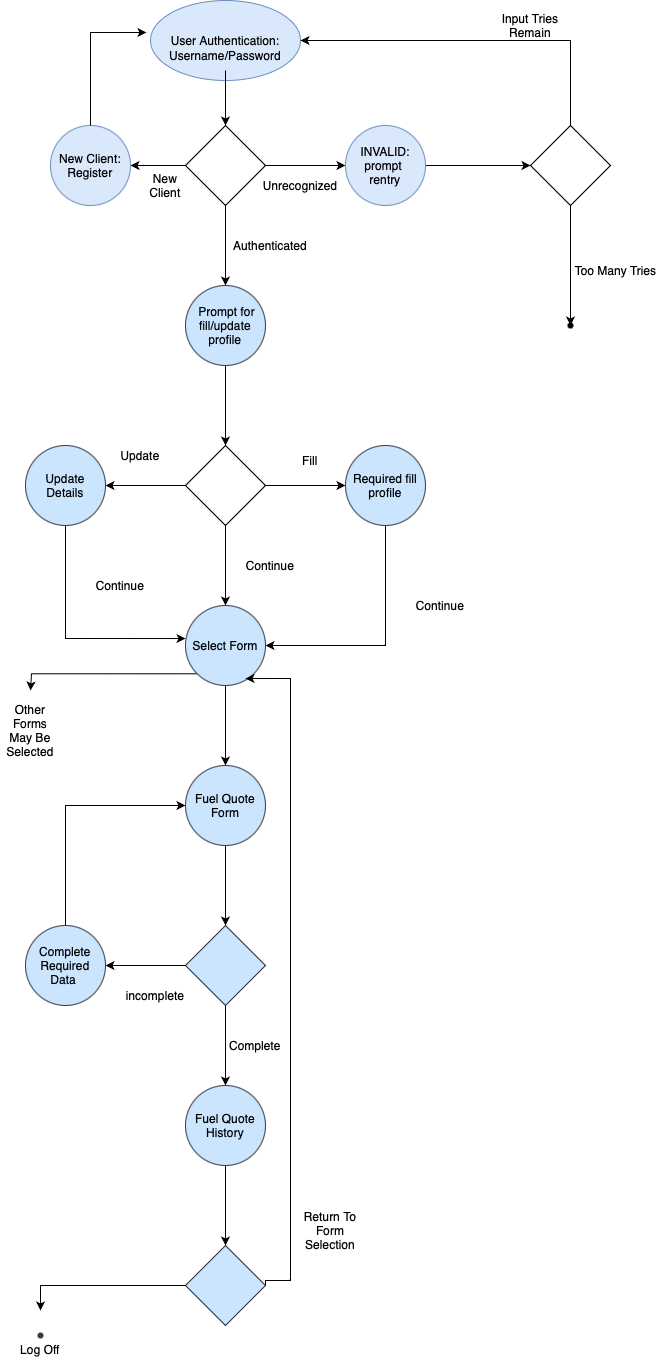

The diagram above was exported from draw.io. Its source (the exported page's mxGraphModel, read from the mxfile embedded in the PNG):
<mxGraphModel dx="838" dy="642" grid="1" gridSize="10" guides="1" tooltips="1" connect="1" arrows="1" fold="1" page="1" pageScale="1" pageWidth="850" pageHeight="1100" math="0" shadow="0">
  <root>
    <mxCell id="0" />
    <mxCell id="1" parent="0" />
    <mxCell id="0655n0p7Hk4NykFqZ8Os-1" value="User Authentication:" style="ellipse;whiteSpace=wrap;html=1;fillColor=#dae8fc;strokeColor=#6c8ebf;" vertex="1" parent="1">
      <mxGeometry x="350" y="290" width="150" height="80" as="geometry" />
    </mxCell>
    <mxCell id="0655n0p7Hk4NykFqZ8Os-11" value="" style="edgeStyle=orthogonalEdgeStyle;rounded=0;orthogonalLoop=1;jettySize=auto;html=1;" edge="1" parent="1" source="0655n0p7Hk4NykFqZ8Os-3" target="0655n0p7Hk4NykFqZ8Os-10">
      <mxGeometry relative="1" as="geometry" />
    </mxCell>
    <mxCell id="0655n0p7Hk4NykFqZ8Os-3" value="Username/Password" style="text;html=1;strokeColor=none;fillColor=none;align=center;verticalAlign=middle;whiteSpace=wrap;rounded=0;" vertex="1" parent="1">
      <mxGeometry x="395" y="330" width="60" height="30" as="geometry" />
    </mxCell>
    <mxCell id="0655n0p7Hk4NykFqZ8Os-13" value="" style="edgeStyle=orthogonalEdgeStyle;rounded=0;orthogonalLoop=1;jettySize=auto;html=1;" edge="1" parent="1" source="0655n0p7Hk4NykFqZ8Os-10" target="0655n0p7Hk4NykFqZ8Os-12">
      <mxGeometry relative="1" as="geometry" />
    </mxCell>
    <mxCell id="0655n0p7Hk4NykFqZ8Os-17" value="" style="edgeStyle=orthogonalEdgeStyle;rounded=0;orthogonalLoop=1;jettySize=auto;html=1;" edge="1" parent="1" source="0655n0p7Hk4NykFqZ8Os-10" target="0655n0p7Hk4NykFqZ8Os-16">
      <mxGeometry relative="1" as="geometry" />
    </mxCell>
    <mxCell id="0655n0p7Hk4NykFqZ8Os-25" value="" style="edgeStyle=orthogonalEdgeStyle;rounded=0;orthogonalLoop=1;jettySize=auto;html=1;" edge="1" parent="1" source="0655n0p7Hk4NykFqZ8Os-10" target="0655n0p7Hk4NykFqZ8Os-24">
      <mxGeometry relative="1" as="geometry" />
    </mxCell>
    <mxCell id="0655n0p7Hk4NykFqZ8Os-10" value="" style="rhombus;whiteSpace=wrap;html=1;" vertex="1" parent="1">
      <mxGeometry x="385" y="415" width="80" height="80" as="geometry" />
    </mxCell>
    <mxCell id="0655n0p7Hk4NykFqZ8Os-27" value="" style="edgeStyle=orthogonalEdgeStyle;rounded=0;orthogonalLoop=1;jettySize=auto;html=1;" edge="1" parent="1" source="0655n0p7Hk4NykFqZ8Os-12" target="0655n0p7Hk4NykFqZ8Os-26">
      <mxGeometry relative="1" as="geometry" />
    </mxCell>
    <mxCell id="0655n0p7Hk4NykFqZ8Os-12" value="INVALID:&lt;br&gt;prompt&amp;nbsp;&lt;br&gt;rentry" style="ellipse;whiteSpace=wrap;html=1;fillColor=#dae8fc;strokeColor=#6c8ebf;" vertex="1" parent="1">
      <mxGeometry x="545" y="415" width="80" height="80" as="geometry" />
    </mxCell>
    <mxCell id="0655n0p7Hk4NykFqZ8Os-16" value="New Client:&lt;br&gt;Register" style="ellipse;whiteSpace=wrap;html=1;fillColor=#dae8fc;strokeColor=#6c8ebf;" vertex="1" parent="1">
      <mxGeometry x="250" y="415" width="80" height="80" as="geometry" />
    </mxCell>
    <mxCell id="0655n0p7Hk4NykFqZ8Os-21" style="edgeStyle=orthogonalEdgeStyle;rounded=0;orthogonalLoop=1;jettySize=auto;html=1;entryX=-0.027;entryY=0.4;entryDx=0;entryDy=0;entryPerimeter=0;" edge="1" parent="1" source="0655n0p7Hk4NykFqZ8Os-16" target="0655n0p7Hk4NykFqZ8Os-1">
      <mxGeometry relative="1" as="geometry">
        <Array as="points">
          <mxPoint x="290" y="322" />
        </Array>
      </mxGeometry>
    </mxCell>
    <mxCell id="0655n0p7Hk4NykFqZ8Os-29" value="" style="edgeStyle=orthogonalEdgeStyle;rounded=0;orthogonalLoop=1;jettySize=auto;html=1;" edge="1" parent="1" source="0655n0p7Hk4NykFqZ8Os-24" target="0655n0p7Hk4NykFqZ8Os-28">
      <mxGeometry relative="1" as="geometry" />
    </mxCell>
    <mxCell id="0655n0p7Hk4NykFqZ8Os-24" value="&amp;nbsp;Prompt for&lt;br&gt;fill/update &lt;br&gt;profile" style="ellipse;whiteSpace=wrap;html=1;fillColor=#cce5ff;strokeColor=#36393d;" vertex="1" parent="1">
      <mxGeometry x="385" y="575" width="80" height="80" as="geometry" />
    </mxCell>
    <mxCell id="0655n0p7Hk4NykFqZ8Os-74" value="" style="edgeStyle=orthogonalEdgeStyle;rounded=0;orthogonalLoop=1;jettySize=auto;html=1;" edge="1" parent="1" source="0655n0p7Hk4NykFqZ8Os-26" target="0655n0p7Hk4NykFqZ8Os-73">
      <mxGeometry relative="1" as="geometry" />
    </mxCell>
    <mxCell id="0655n0p7Hk4NykFqZ8Os-75" style="edgeStyle=orthogonalEdgeStyle;rounded=0;orthogonalLoop=1;jettySize=auto;html=1;exitX=0.5;exitY=0;exitDx=0;exitDy=0;entryX=1;entryY=0.5;entryDx=0;entryDy=0;" edge="1" parent="1" source="0655n0p7Hk4NykFqZ8Os-26" target="0655n0p7Hk4NykFqZ8Os-1">
      <mxGeometry relative="1" as="geometry" />
    </mxCell>
    <mxCell id="0655n0p7Hk4NykFqZ8Os-26" value="" style="rhombus;whiteSpace=wrap;html=1;" vertex="1" parent="1">
      <mxGeometry x="730" y="415" width="80" height="80" as="geometry" />
    </mxCell>
    <mxCell id="0655n0p7Hk4NykFqZ8Os-31" value="" style="edgeStyle=orthogonalEdgeStyle;rounded=0;orthogonalLoop=1;jettySize=auto;html=1;" edge="1" parent="1" source="0655n0p7Hk4NykFqZ8Os-28" target="0655n0p7Hk4NykFqZ8Os-30">
      <mxGeometry relative="1" as="geometry" />
    </mxCell>
    <mxCell id="0655n0p7Hk4NykFqZ8Os-35" value="" style="edgeStyle=orthogonalEdgeStyle;rounded=0;orthogonalLoop=1;jettySize=auto;html=1;" edge="1" parent="1" source="0655n0p7Hk4NykFqZ8Os-28" target="0655n0p7Hk4NykFqZ8Os-34">
      <mxGeometry relative="1" as="geometry" />
    </mxCell>
    <mxCell id="0655n0p7Hk4NykFqZ8Os-37" value="" style="edgeStyle=orthogonalEdgeStyle;rounded=0;orthogonalLoop=1;jettySize=auto;html=1;" edge="1" parent="1" source="0655n0p7Hk4NykFqZ8Os-28" target="0655n0p7Hk4NykFqZ8Os-36">
      <mxGeometry relative="1" as="geometry" />
    </mxCell>
    <mxCell id="0655n0p7Hk4NykFqZ8Os-28" value="" style="rhombus;whiteSpace=wrap;html=1;" vertex="1" parent="1">
      <mxGeometry x="385" y="735" width="80" height="80" as="geometry" />
    </mxCell>
    <mxCell id="0655n0p7Hk4NykFqZ8Os-39" style="edgeStyle=orthogonalEdgeStyle;rounded=0;orthogonalLoop=1;jettySize=auto;html=1;entryX=1;entryY=0.5;entryDx=0;entryDy=0;" edge="1" parent="1" source="0655n0p7Hk4NykFqZ8Os-30" target="0655n0p7Hk4NykFqZ8Os-36">
      <mxGeometry relative="1" as="geometry">
        <mxPoint x="585" y="960" as="targetPoint" />
        <Array as="points">
          <mxPoint x="585" y="935" />
        </Array>
      </mxGeometry>
    </mxCell>
    <mxCell id="0655n0p7Hk4NykFqZ8Os-30" value="Required fill profile" style="ellipse;whiteSpace=wrap;html=1;fillColor=#cce5ff;strokeColor=#36393d;" vertex="1" parent="1">
      <mxGeometry x="545" y="735" width="80" height="80" as="geometry" />
    </mxCell>
    <mxCell id="0655n0p7Hk4NykFqZ8Os-38" style="edgeStyle=orthogonalEdgeStyle;rounded=0;orthogonalLoop=1;jettySize=auto;html=1;entryX=0;entryY=0.413;entryDx=0;entryDy=0;entryPerimeter=0;" edge="1" parent="1" source="0655n0p7Hk4NykFqZ8Os-34" target="0655n0p7Hk4NykFqZ8Os-36">
      <mxGeometry relative="1" as="geometry">
        <mxPoint x="280" y="940" as="targetPoint" />
        <Array as="points">
          <mxPoint x="265" y="928" />
        </Array>
      </mxGeometry>
    </mxCell>
    <mxCell id="0655n0p7Hk4NykFqZ8Os-34" value="Update Details" style="ellipse;whiteSpace=wrap;html=1;fillColor=#cce5ff;strokeColor=#36393d;" vertex="1" parent="1">
      <mxGeometry x="225" y="735" width="80" height="80" as="geometry" />
    </mxCell>
    <mxCell id="0655n0p7Hk4NykFqZ8Os-43" value="" style="edgeStyle=orthogonalEdgeStyle;rounded=0;orthogonalLoop=1;jettySize=auto;html=1;" edge="1" parent="1" source="0655n0p7Hk4NykFqZ8Os-36" target="0655n0p7Hk4NykFqZ8Os-42">
      <mxGeometry relative="1" as="geometry" />
    </mxCell>
    <mxCell id="0655n0p7Hk4NykFqZ8Os-45" value="" style="edgeStyle=orthogonalEdgeStyle;rounded=0;orthogonalLoop=1;jettySize=auto;html=1;exitX=0;exitY=1;exitDx=0;exitDy=0;" edge="1" parent="1" source="0655n0p7Hk4NykFqZ8Os-36">
      <mxGeometry relative="1" as="geometry">
        <mxPoint x="230" y="980" as="targetPoint" />
        <Array as="points">
          <mxPoint x="231" y="963" />
        </Array>
      </mxGeometry>
    </mxCell>
    <mxCell id="0655n0p7Hk4NykFqZ8Os-36" value="Select Form" style="ellipse;whiteSpace=wrap;html=1;fillColor=#cce5ff;strokeColor=#36393d;" vertex="1" parent="1">
      <mxGeometry x="385" y="895" width="80" height="80" as="geometry" />
    </mxCell>
    <mxCell id="0655n0p7Hk4NykFqZ8Os-48" value="" style="edgeStyle=orthogonalEdgeStyle;rounded=0;orthogonalLoop=1;jettySize=auto;html=1;" edge="1" parent="1" source="0655n0p7Hk4NykFqZ8Os-42" target="0655n0p7Hk4NykFqZ8Os-47">
      <mxGeometry relative="1" as="geometry" />
    </mxCell>
    <mxCell id="0655n0p7Hk4NykFqZ8Os-42" value="Fuel Quote Form" style="ellipse;whiteSpace=wrap;html=1;fillColor=#cce5ff;strokeColor=#36393d;" vertex="1" parent="1">
      <mxGeometry x="385" y="1055" width="80" height="80" as="geometry" />
    </mxCell>
    <mxCell id="0655n0p7Hk4NykFqZ8Os-46" value="Other Forms May Be Selected" style="text;html=1;strokeColor=none;fillColor=none;align=center;verticalAlign=middle;whiteSpace=wrap;rounded=0;" vertex="1" parent="1">
      <mxGeometry x="200" y="1000" width="60" height="40" as="geometry" />
    </mxCell>
    <mxCell id="0655n0p7Hk4NykFqZ8Os-50" value="" style="edgeStyle=orthogonalEdgeStyle;rounded=0;orthogonalLoop=1;jettySize=auto;html=1;" edge="1" parent="1" source="0655n0p7Hk4NykFqZ8Os-47" target="0655n0p7Hk4NykFqZ8Os-49">
      <mxGeometry relative="1" as="geometry" />
    </mxCell>
    <mxCell id="0655n0p7Hk4NykFqZ8Os-52" value="" style="edgeStyle=orthogonalEdgeStyle;rounded=0;orthogonalLoop=1;jettySize=auto;html=1;" edge="1" parent="1" source="0655n0p7Hk4NykFqZ8Os-47" target="0655n0p7Hk4NykFqZ8Os-51">
      <mxGeometry relative="1" as="geometry" />
    </mxCell>
    <mxCell id="0655n0p7Hk4NykFqZ8Os-47" value="" style="rhombus;whiteSpace=wrap;html=1;fillColor=#cce5ff;strokeColor=#36393d;" vertex="1" parent="1">
      <mxGeometry x="385" y="1215" width="80" height="80" as="geometry" />
    </mxCell>
    <mxCell id="0655n0p7Hk4NykFqZ8Os-55" style="edgeStyle=orthogonalEdgeStyle;rounded=0;orthogonalLoop=1;jettySize=auto;html=1;entryX=0.75;entryY=0.913;entryDx=0;entryDy=0;exitX=1;exitY=0.5;exitDx=0;exitDy=0;entryPerimeter=0;" edge="1" parent="1" source="0655n0p7Hk4NykFqZ8Os-56" target="0655n0p7Hk4NykFqZ8Os-36">
      <mxGeometry relative="1" as="geometry">
        <mxPoint x="510" y="1400" as="sourcePoint" />
        <Array as="points">
          <mxPoint x="465" y="1570" />
          <mxPoint x="490" y="1570" />
          <mxPoint x="490" y="968" />
        </Array>
      </mxGeometry>
    </mxCell>
    <mxCell id="0655n0p7Hk4NykFqZ8Os-57" value="" style="edgeStyle=orthogonalEdgeStyle;rounded=0;orthogonalLoop=1;jettySize=auto;html=1;" edge="1" parent="1" source="0655n0p7Hk4NykFqZ8Os-49" target="0655n0p7Hk4NykFqZ8Os-56">
      <mxGeometry relative="1" as="geometry" />
    </mxCell>
    <mxCell id="0655n0p7Hk4NykFqZ8Os-49" value="Fuel Quote History" style="ellipse;whiteSpace=wrap;html=1;fillColor=#cce5ff;strokeColor=#36393d;" vertex="1" parent="1">
      <mxGeometry x="385" y="1375" width="80" height="80" as="geometry" />
    </mxCell>
    <mxCell id="0655n0p7Hk4NykFqZ8Os-54" style="edgeStyle=orthogonalEdgeStyle;rounded=0;orthogonalLoop=1;jettySize=auto;html=1;entryX=0;entryY=0.5;entryDx=0;entryDy=0;exitX=0.5;exitY=0;exitDx=0;exitDy=0;" edge="1" parent="1" source="0655n0p7Hk4NykFqZ8Os-51" target="0655n0p7Hk4NykFqZ8Os-42">
      <mxGeometry relative="1" as="geometry" />
    </mxCell>
    <mxCell id="0655n0p7Hk4NykFqZ8Os-51" value="Complete&lt;span style=&quot;white-space: pre;&quot;&gt;&lt;br&gt;Required&lt;br/&gt;&lt;/span&gt;Data&amp;nbsp;" style="ellipse;whiteSpace=wrap;html=1;fillColor=#cce5ff;strokeColor=#36393d;" vertex="1" parent="1">
      <mxGeometry x="225" y="1215" width="80" height="80" as="geometry" />
    </mxCell>
    <mxCell id="0655n0p7Hk4NykFqZ8Os-59" value="" style="edgeStyle=orthogonalEdgeStyle;rounded=0;orthogonalLoop=1;jettySize=auto;html=1;" edge="1" parent="1" source="0655n0p7Hk4NykFqZ8Os-56">
      <mxGeometry relative="1" as="geometry">
        <mxPoint x="240" y="1600" as="targetPoint" />
        <Array as="points">
          <mxPoint x="240" y="1575" />
        </Array>
      </mxGeometry>
    </mxCell>
    <mxCell id="0655n0p7Hk4NykFqZ8Os-56" value="" style="rhombus;whiteSpace=wrap;html=1;fillColor=#cce5ff;strokeColor=#36393d;" vertex="1" parent="1">
      <mxGeometry x="385" y="1535" width="80" height="80" as="geometry" />
    </mxCell>
    <mxCell id="0655n0p7Hk4NykFqZ8Os-58" value="&#10;&#10;Log Off" style="shape=waypoint;sketch=0;size=6;pointerEvents=1;points=[];fillColor=#cce5ff;resizable=0;rotatable=0;perimeter=centerPerimeter;snapToPoint=1;strokeColor=#36393d;" vertex="1" parent="1">
      <mxGeometry x="230" y="1615" width="20" height="20" as="geometry" />
    </mxCell>
    <mxCell id="0655n0p7Hk4NykFqZ8Os-62" value="New Client" style="text;html=1;strokeColor=none;fillColor=none;align=center;verticalAlign=middle;whiteSpace=wrap;rounded=0;" vertex="1" parent="1">
      <mxGeometry x="335" y="460" width="60" height="30" as="geometry" />
    </mxCell>
    <mxCell id="0655n0p7Hk4NykFqZ8Os-63" value="Unrecognized" style="text;html=1;strokeColor=none;fillColor=none;align=center;verticalAlign=middle;whiteSpace=wrap;rounded=0;" vertex="1" parent="1">
      <mxGeometry x="470" y="460" width="60" height="30" as="geometry" />
    </mxCell>
    <mxCell id="0655n0p7Hk4NykFqZ8Os-64" value="Authenticated" style="text;html=1;strokeColor=none;fillColor=none;align=center;verticalAlign=middle;whiteSpace=wrap;rounded=0;" vertex="1" parent="1">
      <mxGeometry x="440" y="520" width="60" height="30" as="geometry" />
    </mxCell>
    <mxCell id="0655n0p7Hk4NykFqZ8Os-65" value="Update" style="text;html=1;strokeColor=none;fillColor=none;align=center;verticalAlign=middle;whiteSpace=wrap;rounded=0;" vertex="1" parent="1">
      <mxGeometry x="310" y="730" width="60" height="30" as="geometry" />
    </mxCell>
    <mxCell id="0655n0p7Hk4NykFqZ8Os-66" value="Fill" style="text;html=1;strokeColor=none;fillColor=none;align=center;verticalAlign=middle;whiteSpace=wrap;rounded=0;" vertex="1" parent="1">
      <mxGeometry x="480" y="735" width="60" height="30" as="geometry" />
    </mxCell>
    <mxCell id="0655n0p7Hk4NykFqZ8Os-67" value="Continue" style="text;html=1;strokeColor=none;fillColor=none;align=center;verticalAlign=middle;whiteSpace=wrap;rounded=0;" vertex="1" parent="1">
      <mxGeometry x="440" y="840" width="60" height="30" as="geometry" />
    </mxCell>
    <mxCell id="0655n0p7Hk4NykFqZ8Os-68" value="Continue" style="text;html=1;strokeColor=none;fillColor=none;align=center;verticalAlign=middle;whiteSpace=wrap;rounded=0;" vertex="1" parent="1">
      <mxGeometry x="610" y="880" width="60" height="30" as="geometry" />
    </mxCell>
    <mxCell id="0655n0p7Hk4NykFqZ8Os-69" value="Continue" style="text;html=1;strokeColor=none;fillColor=none;align=center;verticalAlign=middle;whiteSpace=wrap;rounded=0;" vertex="1" parent="1">
      <mxGeometry x="290" y="860" width="60" height="30" as="geometry" />
    </mxCell>
    <mxCell id="0655n0p7Hk4NykFqZ8Os-70" value="incomplete" style="text;html=1;strokeColor=none;fillColor=none;align=center;verticalAlign=middle;whiteSpace=wrap;rounded=0;" vertex="1" parent="1">
      <mxGeometry x="325" y="1270" width="60" height="30" as="geometry" />
    </mxCell>
    <mxCell id="0655n0p7Hk4NykFqZ8Os-71" value="Complete" style="text;html=1;strokeColor=none;fillColor=none;align=center;verticalAlign=middle;whiteSpace=wrap;rounded=0;" vertex="1" parent="1">
      <mxGeometry x="425" y="1320" width="60" height="30" as="geometry" />
    </mxCell>
    <mxCell id="0655n0p7Hk4NykFqZ8Os-72" value="Return To Form Selection" style="text;html=1;strokeColor=none;fillColor=none;align=center;verticalAlign=middle;whiteSpace=wrap;rounded=0;" vertex="1" parent="1">
      <mxGeometry x="500" y="1505" width="60" height="30" as="geometry" />
    </mxCell>
    <mxCell id="0655n0p7Hk4NykFqZ8Os-73" value="" style="shape=waypoint;sketch=0;size=6;pointerEvents=1;points=[];fillColor=default;resizable=0;rotatable=0;perimeter=centerPerimeter;snapToPoint=1;" vertex="1" parent="1">
      <mxGeometry x="760" y="605" width="20" height="20" as="geometry" />
    </mxCell>
    <mxCell id="0655n0p7Hk4NykFqZ8Os-76" value="Input Tries Remain" style="text;html=1;strokeColor=none;fillColor=none;align=center;verticalAlign=middle;whiteSpace=wrap;rounded=0;" vertex="1" parent="1">
      <mxGeometry x="700" y="300" width="60" height="30" as="geometry" />
    </mxCell>
    <mxCell id="0655n0p7Hk4NykFqZ8Os-77" value="Too Many Tries" style="text;html=1;align=center;verticalAlign=middle;resizable=0;points=[];autosize=1;strokeColor=none;fillColor=none;" vertex="1" parent="1">
      <mxGeometry x="760" y="545" width="110" height="30" as="geometry" />
    </mxCell>
  </root>
</mxGraphModel>